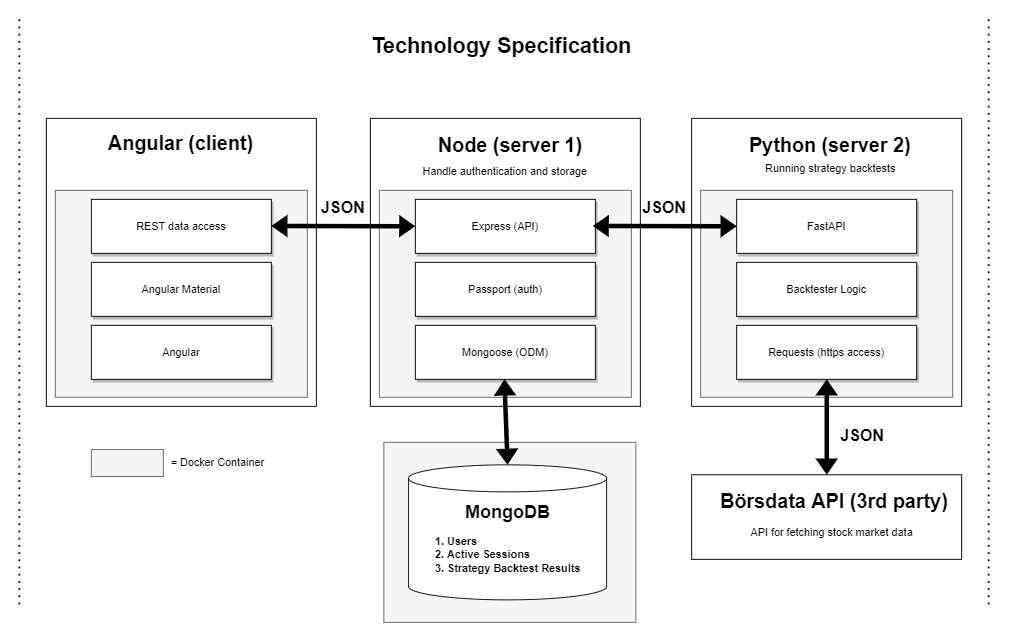

The diagram above was exported from draw.io. Its source (the exported page's mxGraphModel, read from the mxfile embedded in the PNG):
<mxGraphModel dx="1253" dy="2022" grid="1" gridSize="10" guides="1" tooltips="1" connect="1" arrows="1" fold="1" page="1" pageScale="1" pageWidth="827" pageHeight="1169" math="0" shadow="0">
  <root>
    <mxCell id="0" />
    <mxCell id="1" parent="0" />
    <mxCell id="vdJ1RW0o02cgRHYe3iAK-53" value="" style="rounded=0;whiteSpace=wrap;html=1;fillColor=#f5f5f5;strokeColor=#666666;fontColor=#333333;" parent="1" vertex="1">
      <mxGeometry x="458" y="-620" width="280" height="200" as="geometry" />
    </mxCell>
    <mxCell id="vdJ1RW0o02cgRHYe3iAK-2" value="" style="rounded=0;whiteSpace=wrap;html=1;" parent="1" vertex="1">
      <mxGeometry x="83" y="-980" width="300" height="320" as="geometry" />
    </mxCell>
    <mxCell id="vdJ1RW0o02cgRHYe3iAK-3" value="" style="rounded=0;whiteSpace=wrap;html=1;" parent="1" vertex="1">
      <mxGeometry x="443" y="-980" width="300" height="320" as="geometry" />
    </mxCell>
    <mxCell id="vdJ1RW0o02cgRHYe3iAK-4" value="" style="rounded=0;whiteSpace=wrap;html=1;fillColor=#f5f5f5;strokeColor=#666666;fontColor=#333333;" parent="1" vertex="1">
      <mxGeometry x="453" y="-900" width="280" height="230" as="geometry" />
    </mxCell>
    <mxCell id="vdJ1RW0o02cgRHYe3iAK-5" value="" style="rounded=0;whiteSpace=wrap;html=1;fillColor=#f5f5f5;strokeColor=#666666;fontColor=#333333;" parent="1" vertex="1">
      <mxGeometry x="93" y="-900" width="280" height="230" as="geometry" />
    </mxCell>
    <mxCell id="vdJ1RW0o02cgRHYe3iAK-6" value="REST data access" style="rounded=0;whiteSpace=wrap;html=1;shadow=1;" parent="1" vertex="1">
      <mxGeometry x="133" y="-890" width="200" height="60" as="geometry" />
    </mxCell>
    <mxCell id="vdJ1RW0o02cgRHYe3iAK-7" value="Passport (auth)" style="rounded=0;whiteSpace=wrap;html=1;shadow=1;" parent="1" vertex="1">
      <mxGeometry x="493" y="-820" width="200" height="60" as="geometry" />
    </mxCell>
    <mxCell id="vdJ1RW0o02cgRHYe3iAK-8" value="Express (API)" style="rounded=0;whiteSpace=wrap;html=1;shadow=1;" parent="1" vertex="1">
      <mxGeometry x="493" y="-890" width="200" height="60" as="geometry" />
    </mxCell>
    <mxCell id="vdJ1RW0o02cgRHYe3iAK-9" value="&lt;font style=&quot;font-size: 22px&quot;&gt;&lt;b&gt;Angular (client)&lt;/b&gt;&lt;/font&gt;" style="text;html=1;strokeColor=none;fillColor=none;align=center;verticalAlign=middle;whiteSpace=wrap;rounded=0;" parent="1" vertex="1">
      <mxGeometry x="129.5" y="-961" width="207" height="20" as="geometry" />
    </mxCell>
    <mxCell id="vdJ1RW0o02cgRHYe3iAK-10" value="&lt;font style=&quot;font-size: 22px&quot;&gt;&lt;b&gt;&amp;nbsp;Node (server 1)&lt;/b&gt;&lt;/font&gt;" style="text;html=1;strokeColor=none;fillColor=none;align=center;verticalAlign=middle;whiteSpace=wrap;rounded=0;" parent="1" vertex="1">
      <mxGeometry x="492" y="-959" width="207" height="20" as="geometry" />
    </mxCell>
    <mxCell id="vdJ1RW0o02cgRHYe3iAK-11" value="Angular Material" style="rounded=0;whiteSpace=wrap;html=1;shadow=1;" parent="1" vertex="1">
      <mxGeometry x="133" y="-820" width="200" height="60" as="geometry" />
    </mxCell>
    <mxCell id="vdJ1RW0o02cgRHYe3iAK-12" value="" style="shape=flexArrow;endArrow=classic;startArrow=classic;html=1;fillColor=#000000;strokeWidth=0;entryX=0;entryY=0.5;entryDx=0;entryDy=0;fontSize=11;strokeColor=none;width=5;" parent="1" target="vdJ1RW0o02cgRHYe3iAK-8" edge="1">
      <mxGeometry width="100" height="100" relative="1" as="geometry">
        <mxPoint x="333" y="-860.5" as="sourcePoint" />
        <mxPoint x="453" y="-860" as="targetPoint" />
      </mxGeometry>
    </mxCell>
    <mxCell id="vdJ1RW0o02cgRHYe3iAK-13" value="&lt;font style=&quot;font-size: 18px&quot;&gt;&lt;b&gt;JSON&lt;/b&gt;&lt;/font&gt;" style="text;html=1;strokeColor=none;fillColor=none;align=center;verticalAlign=middle;whiteSpace=wrap;rounded=0;" parent="1" vertex="1">
      <mxGeometry x="393" y="-890" width="40" height="20" as="geometry" />
    </mxCell>
    <mxCell id="vdJ1RW0o02cgRHYe3iAK-14" value="" style="rounded=0;whiteSpace=wrap;html=1;fillColor=#f5f5f5;strokeColor=#666666;fontColor=#333333;" parent="1" vertex="1">
      <mxGeometry x="133" y="-612" width="80" height="30" as="geometry" />
    </mxCell>
    <mxCell id="vdJ1RW0o02cgRHYe3iAK-15" value="= Docker Container" style="text;html=1;align=center;verticalAlign=middle;resizable=0;points=[];autosize=1;strokeColor=none;fillColor=none;" parent="1" vertex="1">
      <mxGeometry x="213" y="-607" width="120" height="20" as="geometry" />
    </mxCell>
    <mxCell id="vdJ1RW0o02cgRHYe3iAK-16" value="Angular" style="rounded=0;whiteSpace=wrap;html=1;shadow=1;" parent="1" vertex="1">
      <mxGeometry x="133" y="-750" width="200" height="60" as="geometry" />
    </mxCell>
    <mxCell id="vdJ1RW0o02cgRHYe3iAK-17" value="" style="endArrow=none;dashed=1;html=1;dashPattern=1 3;strokeWidth=2;fontSize=11;fillColor=#000000;" parent="1" edge="1">
      <mxGeometry width="50" height="50" relative="1" as="geometry">
        <mxPoint x="53" y="-440" as="sourcePoint" />
        <mxPoint x="53" y="-1090" as="targetPoint" />
      </mxGeometry>
    </mxCell>
    <mxCell id="vdJ1RW0o02cgRHYe3iAK-19" value="&lt;font style=&quot;font-size: 24px&quot;&gt;&lt;b&gt;Technology Specification&lt;/b&gt;&lt;/font&gt;" style="text;html=1;strokeColor=none;fillColor=none;align=center;verticalAlign=middle;whiteSpace=wrap;rounded=0;shadow=1;fontSize=11;" parent="1" vertex="1">
      <mxGeometry x="428" y="-1070" width="322" height="20" as="geometry" />
    </mxCell>
    <mxCell id="vdJ1RW0o02cgRHYe3iAK-21" value="Mongoose (ODM)" style="rounded=0;whiteSpace=wrap;html=1;shadow=1;" parent="1" vertex="1">
      <mxGeometry x="493" y="-750" width="200" height="60" as="geometry" />
    </mxCell>
    <mxCell id="vdJ1RW0o02cgRHYe3iAK-22" value="" style="rounded=0;whiteSpace=wrap;html=1;" parent="1" vertex="1">
      <mxGeometry x="800" y="-980" width="300" height="320" as="geometry" />
    </mxCell>
    <mxCell id="vdJ1RW0o02cgRHYe3iAK-23" value="" style="rounded=0;whiteSpace=wrap;html=1;fillColor=#f5f5f5;strokeColor=#666666;fontColor=#333333;" parent="1" vertex="1">
      <mxGeometry x="810" y="-900" width="280" height="230" as="geometry" />
    </mxCell>
    <mxCell id="vdJ1RW0o02cgRHYe3iAK-24" value="Backtester Logic" style="rounded=0;whiteSpace=wrap;html=1;shadow=1;" parent="1" vertex="1">
      <mxGeometry x="850" y="-820" width="200" height="60" as="geometry" />
    </mxCell>
    <mxCell id="vdJ1RW0o02cgRHYe3iAK-25" value="FastAPI" style="rounded=0;whiteSpace=wrap;html=1;shadow=1;" parent="1" vertex="1">
      <mxGeometry x="850" y="-890" width="200" height="60" as="geometry" />
    </mxCell>
    <mxCell id="vdJ1RW0o02cgRHYe3iAK-26" value="&lt;font style=&quot;font-size: 22px&quot;&gt;&lt;b&gt;Python (server 2)&lt;/b&gt;&lt;/font&gt;" style="text;html=1;strokeColor=none;fillColor=none;align=center;verticalAlign=middle;whiteSpace=wrap;rounded=0;" parent="1" vertex="1">
      <mxGeometry x="829" y="-959" width="250" height="20" as="geometry" />
    </mxCell>
    <mxCell id="vdJ1RW0o02cgRHYe3iAK-27" value="Requests (https access)" style="rounded=0;whiteSpace=wrap;html=1;shadow=1;" parent="1" vertex="1">
      <mxGeometry x="850" y="-750" width="200" height="60" as="geometry" />
    </mxCell>
    <mxCell id="vdJ1RW0o02cgRHYe3iAK-34" value="" style="shape=flexArrow;endArrow=classic;startArrow=classic;html=1;fillColor=#000000;strokeWidth=0;entryX=0;entryY=0.5;entryDx=0;entryDy=0;fontSize=11;strokeColor=none;width=5;" parent="1" edge="1">
      <mxGeometry width="100" height="100" relative="1" as="geometry">
        <mxPoint x="690" y="-860.5" as="sourcePoint" />
        <mxPoint x="850" y="-860" as="targetPoint" />
      </mxGeometry>
    </mxCell>
    <mxCell id="vdJ1RW0o02cgRHYe3iAK-35" value="&lt;font style=&quot;font-size: 18px&quot;&gt;&lt;b&gt;JSON&lt;/b&gt;&lt;/font&gt;" style="text;html=1;strokeColor=none;fillColor=none;align=center;verticalAlign=middle;whiteSpace=wrap;rounded=0;" parent="1" vertex="1">
      <mxGeometry x="750" y="-890" width="40" height="20" as="geometry" />
    </mxCell>
    <mxCell id="vdJ1RW0o02cgRHYe3iAK-36" value="Handle authentication and storage&amp;nbsp;" style="text;html=1;strokeColor=none;fillColor=none;align=center;verticalAlign=middle;whiteSpace=wrap;rounded=0;" parent="1" vertex="1">
      <mxGeometry x="486" y="-936" width="217" height="30" as="geometry" />
    </mxCell>
    <mxCell id="vdJ1RW0o02cgRHYe3iAK-37" value="Running strategy backtests" style="text;html=1;strokeColor=none;fillColor=none;align=center;verticalAlign=middle;whiteSpace=wrap;rounded=0;" parent="1" vertex="1">
      <mxGeometry x="845.5" y="-939" width="217" height="30" as="geometry" />
    </mxCell>
    <mxCell id="vdJ1RW0o02cgRHYe3iAK-38" value="" style="endArrow=none;dashed=1;html=1;dashPattern=1 3;strokeWidth=2;fontSize=11;fillColor=#000000;" parent="1" edge="1">
      <mxGeometry width="50" height="50" relative="1" as="geometry">
        <mxPoint x="1130" y="-440" as="sourcePoint" />
        <mxPoint x="1130" y="-1090" as="targetPoint" />
      </mxGeometry>
    </mxCell>
    <mxCell id="vdJ1RW0o02cgRHYe3iAK-39" value="&lt;font&gt;&lt;font style=&quot;font-weight: bold ; font-size: 20px&quot;&gt;MongoDB&lt;br&gt;&lt;/font&gt;&lt;br&gt;&lt;div style=&quot;text-align: left&quot;&gt;&lt;b&gt;1. Users&lt;/b&gt;&lt;/div&gt;&lt;div style=&quot;text-align: left&quot;&gt;&lt;b&gt;2. Active Sessions&lt;/b&gt;&lt;/div&gt;&lt;div style=&quot;text-align: left&quot;&gt;&lt;b&gt;3. Strategy Backtest Results&lt;/b&gt;&lt;/div&gt;&lt;div style=&quot;text-align: left&quot;&gt;&lt;br&gt;&lt;/div&gt;&lt;/font&gt;" style="shape=cylinder3;whiteSpace=wrap;html=1;boundedLbl=1;backgroundOutline=1;size=15;" parent="1" vertex="1">
      <mxGeometry x="485.5" y="-595" width="220" height="150" as="geometry" />
    </mxCell>
    <mxCell id="vdJ1RW0o02cgRHYe3iAK-40" value="" style="shape=flexArrow;endArrow=classic;startArrow=classic;html=1;fillColor=#000000;strokeWidth=0;entryX=0.5;entryY=1;entryDx=0;entryDy=0;fontSize=11;strokeColor=none;width=5;exitX=0.5;exitY=0;exitDx=0;exitDy=0;exitPerimeter=0;" parent="1" source="vdJ1RW0o02cgRHYe3iAK-39" edge="1">
      <mxGeometry width="100" height="100" relative="1" as="geometry">
        <mxPoint x="620" y="-620" as="sourcePoint" />
        <mxPoint x="592" y="-690" as="targetPoint" />
      </mxGeometry>
    </mxCell>
    <mxCell id="vdJ1RW0o02cgRHYe3iAK-41" value="" style="rounded=0;whiteSpace=wrap;html=1;fontSize=20;" parent="1" vertex="1">
      <mxGeometry x="800" y="-584" width="300" height="94" as="geometry" />
    </mxCell>
    <mxCell id="vdJ1RW0o02cgRHYe3iAK-42" value="&lt;font style=&quot;font-size: 22px&quot;&gt;&lt;b&gt;Börsdata API (3rd party)&lt;/b&gt;&lt;/font&gt;" style="text;html=1;strokeColor=none;fillColor=none;align=center;verticalAlign=middle;whiteSpace=wrap;rounded=0;" parent="1" vertex="1">
      <mxGeometry x="827" y="-564" width="263" height="20" as="geometry" />
    </mxCell>
    <mxCell id="vdJ1RW0o02cgRHYe3iAK-43" value="&lt;font style=&quot;font-size: 12px&quot;&gt;API for fetching stock market data&lt;/font&gt;" style="text;html=1;strokeColor=none;fillColor=none;align=center;verticalAlign=middle;whiteSpace=wrap;rounded=0;fontSize=20;" parent="1" vertex="1">
      <mxGeometry x="850.5" y="-539" width="210" height="30" as="geometry" />
    </mxCell>
    <mxCell id="vdJ1RW0o02cgRHYe3iAK-49" value="" style="shape=flexArrow;endArrow=classic;startArrow=classic;html=1;fillColor=#000000;strokeWidth=0;fontSize=11;strokeColor=none;width=5;exitX=0.5;exitY=1;exitDx=0;exitDy=0;entryX=0.5;entryY=0;entryDx=0;entryDy=0;" parent="1" source="vdJ1RW0o02cgRHYe3iAK-27" target="vdJ1RW0o02cgRHYe3iAK-41" edge="1">
      <mxGeometry width="100" height="100" relative="1" as="geometry">
        <mxPoint x="800" y="-616.05" as="sourcePoint" />
        <mxPoint x="970" y="-590" as="targetPoint" />
      </mxGeometry>
    </mxCell>
    <mxCell id="vdJ1RW0o02cgRHYe3iAK-50" value="&lt;font style=&quot;font-size: 18px&quot;&gt;&lt;b&gt;JSON&lt;/b&gt;&lt;/font&gt;" style="text;html=1;strokeColor=none;fillColor=none;align=center;verticalAlign=middle;whiteSpace=wrap;rounded=0;" parent="1" vertex="1">
      <mxGeometry x="970" y="-637" width="40" height="20" as="geometry" />
    </mxCell>
  </root>
</mxGraphModel>